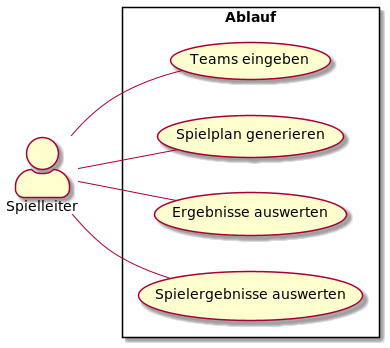

The diagram above was rendered by PlantUML. Its source (embedded in the PNG):
@startuml
left to right direction
skinparam actorStyle awesome
actor Spielleiter as s

rectangle Ablauf as ablauf {
  usecase "Teams eingeben" as teameingabe
  usecase "Spielplan generieren" as spielplangenerierung
  usecase "Ergebnisse auswerten" as ergebnisseeintragen
  usecase "Spielergebnisse auswerten" as ergebnisseauswerten
}

s -- teameingabe
s -- spielplangenerierung
s -- ergebnisseeintragen
s -- ergebnisseauswerten

@enduml